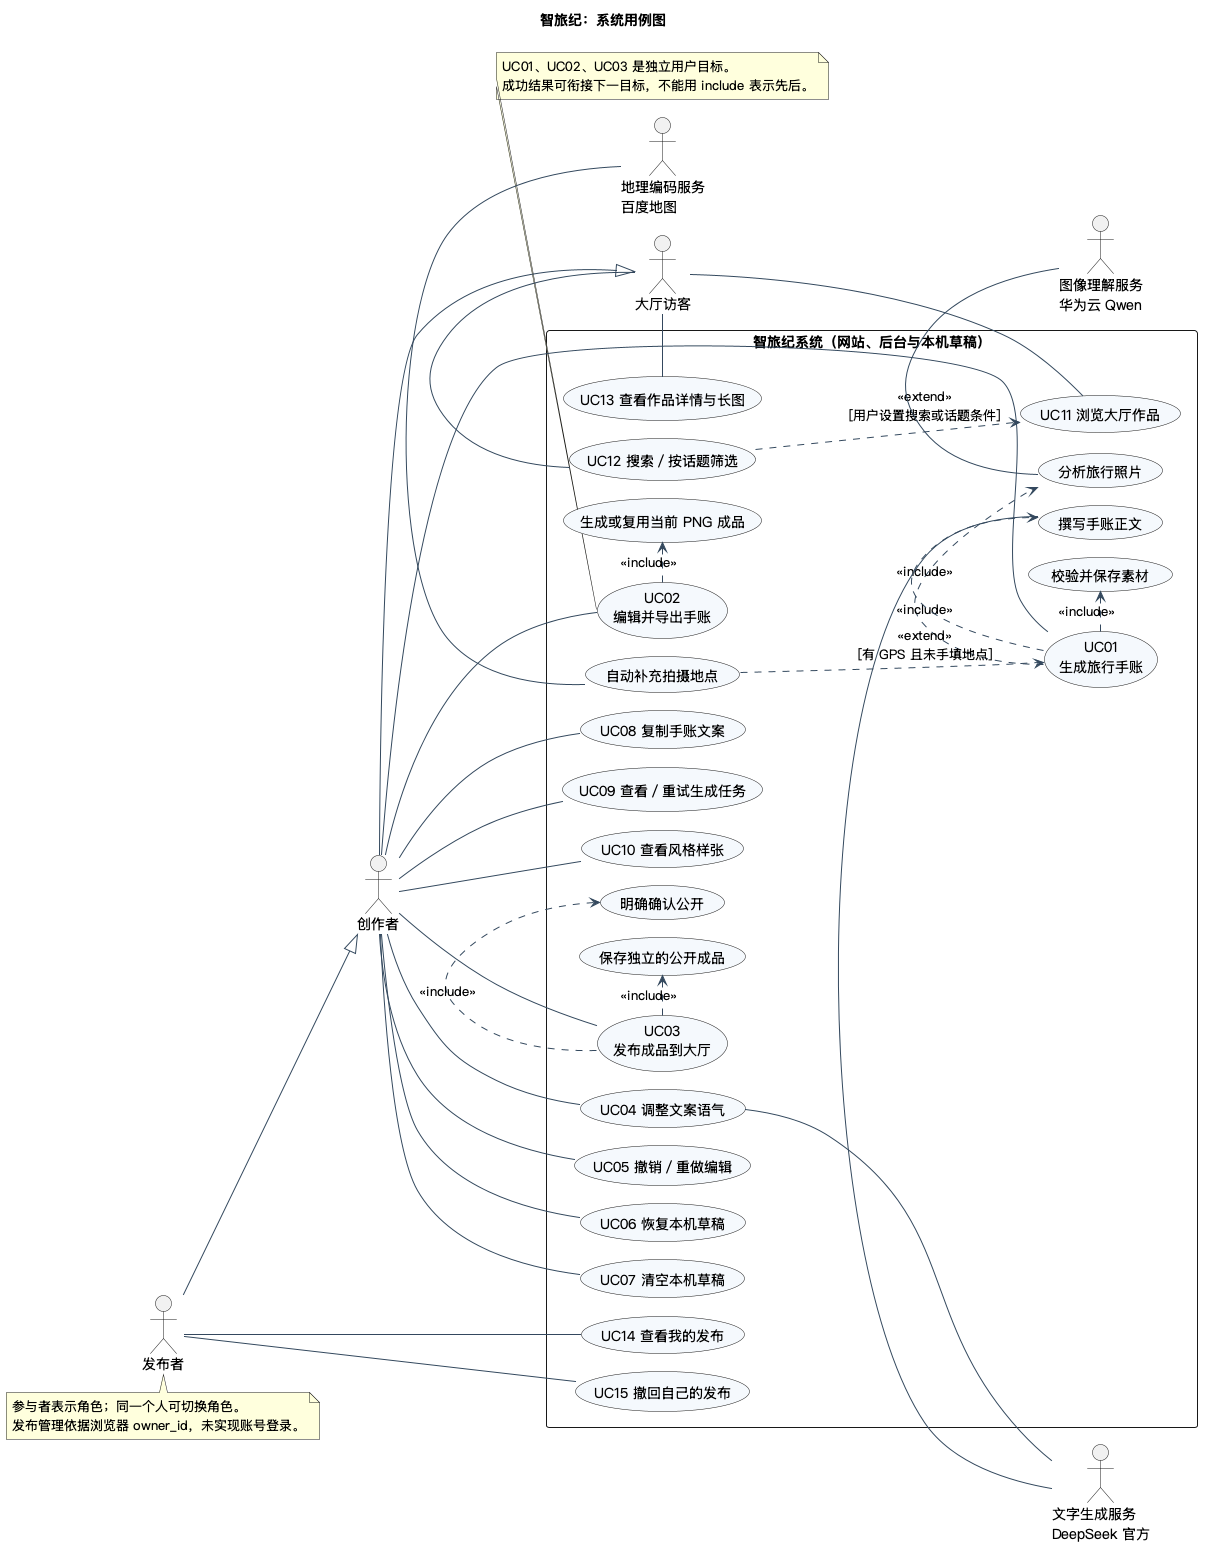

The diagram above was rendered by PlantUML. Its source (embedded in the PNG):
@startuml
!pragma layout smetana
left to right direction
skinparam defaultFontName "PingFang SC"
skinparam shadowing false
skinparam packageStyle rectangle
skinparam ArrowColor #34495E
skinparam usecaseBackgroundColor #F5F8FC
title 智旅纪：系统用例图

actor "大厅访客" as Visitor
actor "创作者" as Creator
actor "发布者" as Publisher
Creator --|> Visitor
Publisher --|> Creator

rectangle "智旅纪系统（网站、后台与本机草稿）" {
  usecase "UC01\n生成旅行手账" as Generate
  usecase "校验并保存素材" as Prepare
  usecase "分析旅行照片" as Analyze
  usecase "撰写手账正文" as Write
  usecase "自动补充拍摄地点" as Locate
  usecase "UC02\n编辑并导出手账" as EditExport
  usecase "生成或复用当前 PNG 成品" as Render
  usecase "UC04 调整文案语气" as Rewrite
  usecase "UC05 撤销／重做编辑" as History
  usecase "UC06 恢复本机草稿" as Restore
  usecase "UC07 清空本机草稿" as Clear
  usecase "UC08 复制手账文案" as Copy
  usecase "UC09 查看／重试生成任务" as Retry
  usecase "UC10 查看风格样张" as Sample
  usecase "UC03\n发布成品到大厅" as Publish
  usecase "明确确认公开" as Consent
  usecase "保存独立的公开成品" as PublicSnapshot
  usecase "UC11 浏览大厅作品" as Browse
  usecase "UC12 搜索／按话题筛选" as Search
  usecase "UC13 查看作品详情与长图" as Detail
  usecase "UC14 查看我的发布" as Mine
  usecase "UC15 撤回自己的发布" as Withdraw
}

actor "图像理解服务\n华为云 Qwen" as Vision
actor "文字生成服务\nDeepSeek 官方" as Text
actor "地理编码服务\n百度地图" as Map

Visitor -right- Browse
Visitor -right- Search
Visitor -right- Detail
Creator -right- Generate
Creator -right- EditExport
Creator -right- Rewrite
Creator -right- History
Creator -right- Restore
Creator -right- Clear
Creator -right- Copy
Creator -right- Retry
Creator -right- Sample
Creator -right- Publish
Publisher -right- Mine
Publisher -right- Withdraw

Generate .right.> Prepare : <<include>>
Generate .right.> Analyze : <<include>>
Generate .right.> Write : <<include>>
Locate ..> Generate : <<extend>>\n[有 GPS 且未手填地点]
EditExport .right.> Render : <<include>>
Publish .right.> Consent : <<include>>
Publish .right.> PublicSnapshot : <<include>>
Search ..> Browse : <<extend>>\n[用户设置搜索或话题条件]
Analyze -right- Vision
Write -right- Text
Rewrite -right- Text
Locate -right- Map

note bottom of Publisher
  参与者表示角色；同一个人可切换角色。
  发布管理依据浏览器 owner_id，未实现账号登录。
end note
note bottom of EditExport
  UC01、UC02、UC03 是独立用户目标。
  成功结果可衔接下一目标，不能用 include 表示先后。
end note
@enduml